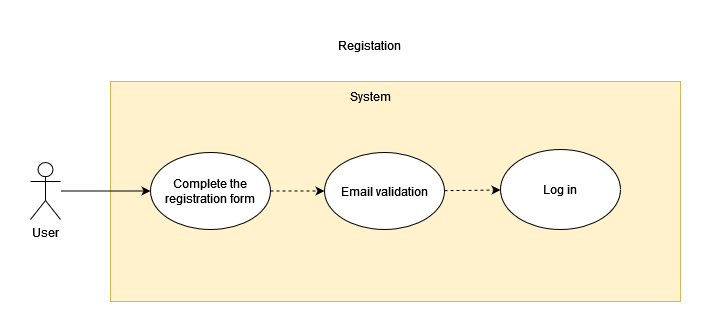

The diagram above was exported from draw.io. Its source (the exported page's mxGraphModel, read from the mxfile embedded in the PNG):
<mxGraphModel dx="981" dy="519" grid="1" gridSize="10" guides="1" tooltips="1" connect="1" arrows="1" fold="1" page="1" pageScale="1" pageWidth="827" pageHeight="1169" math="0" shadow="0">
  <root>
    <mxCell id="0" />
    <mxCell id="1" parent="0" />
    <mxCell id="zwnD_ftMdCJ4Vxbq8Zm0-1" value="" style="rounded=0;whiteSpace=wrap;html=1;fillColor=#fff2cc;strokeColor=#d6b656;" vertex="1" parent="1">
      <mxGeometry x="140" y="60" width="570" height="220" as="geometry" />
    </mxCell>
    <mxCell id="cM0w1zidPE6KfmlTIQtD-2" value="System" style="text;html=1;strokeColor=none;fillColor=none;align=center;verticalAlign=middle;whiteSpace=wrap;rounded=0;" parent="1" vertex="1">
      <mxGeometry x="370" y="60" width="60" height="30" as="geometry" />
    </mxCell>
    <mxCell id="zwnD_ftMdCJ4Vxbq8Zm0-2" style="rounded=0;orthogonalLoop=1;jettySize=auto;html=1;" edge="1" parent="1" source="zwnD_ftMdCJ4Vxbq8Zm0-3" target="zwnD_ftMdCJ4Vxbq8Zm0-6">
      <mxGeometry relative="1" as="geometry" />
    </mxCell>
    <mxCell id="zwnD_ftMdCJ4Vxbq8Zm0-3" value="User" style="shape=umlActor;verticalLabelPosition=bottom;verticalAlign=top;html=1;outlineConnect=0;" vertex="1" parent="1">
      <mxGeometry x="60" y="141" width="30" height="57" as="geometry" />
    </mxCell>
    <mxCell id="zwnD_ftMdCJ4Vxbq8Zm0-5" style="edgeStyle=none;rounded=0;orthogonalLoop=1;jettySize=auto;html=1;dashed=1;" edge="1" parent="1" source="zwnD_ftMdCJ4Vxbq8Zm0-6" target="zwnD_ftMdCJ4Vxbq8Zm0-8">
      <mxGeometry relative="1" as="geometry" />
    </mxCell>
    <mxCell id="zwnD_ftMdCJ4Vxbq8Zm0-6" value="Complete the registration form" style="ellipse;whiteSpace=wrap;html=1;" vertex="1" parent="1">
      <mxGeometry x="180" y="131" width="120" height="77" as="geometry" />
    </mxCell>
    <mxCell id="zwnD_ftMdCJ4Vxbq8Zm0-7" style="edgeStyle=none;rounded=0;orthogonalLoop=1;jettySize=auto;html=1;dashed=1;" edge="1" parent="1" source="zwnD_ftMdCJ4Vxbq8Zm0-8" target="zwnD_ftMdCJ4Vxbq8Zm0-9">
      <mxGeometry relative="1" as="geometry" />
    </mxCell>
    <mxCell id="zwnD_ftMdCJ4Vxbq8Zm0-8" value="Email validation" style="ellipse;whiteSpace=wrap;html=1;" vertex="1" parent="1">
      <mxGeometry x="354" y="131" width="120" height="77" as="geometry" />
    </mxCell>
    <mxCell id="zwnD_ftMdCJ4Vxbq8Zm0-9" value="Log in" style="ellipse;whiteSpace=wrap;html=1;" vertex="1" parent="1">
      <mxGeometry x="530" y="128" width="120" height="80" as="geometry" />
    </mxCell>
    <mxCell id="0FywzUeZpIgYU6Zg0JxV-1" value="Registation" style="text;html=1;align=center;verticalAlign=middle;resizable=0;points=[];autosize=1;strokeColor=none;fillColor=none;" vertex="1" parent="1">
      <mxGeometry x="354" y="9" width="90" height="30" as="geometry" />
    </mxCell>
  </root>
</mxGraphModel>